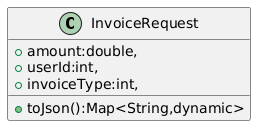

The diagram above was rendered by PlantUML. Its source (embedded in the PNG):
@startuml
class InvoiceRequest{
 +amount:double,
 +userId:int,
 +invoiceType:int,
 +toJson():Map<String,dynamic>
}
@enduml